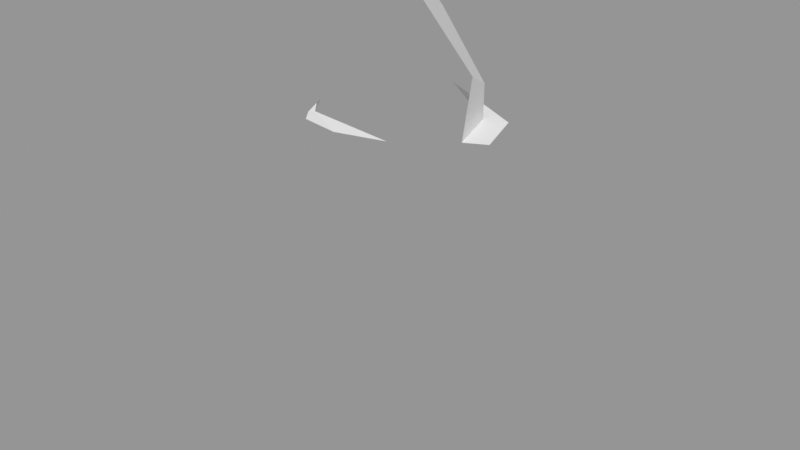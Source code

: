 # Source: Rock_Round_l_2C_06.blend  (saved by Blender 3.0.42; exported with 4.5.12 LTS)
import bpy
from mathutils import Matrix  # noqa: F401  (used for matrix-valued properties, if any)

bpy.ops.wm.read_factory_settings(use_empty=True)
scene = bpy.context.scene
scene.name = 'Scene'

# ---- images (referenced by path relative to the original .blend; pixels are not part of the script)
import os
ASSET_DIR = os.environ.get("B2B_ASSET_DIR", "")  # directory of the original .blend (textures are referenced by path, not embedded)
HERE = os.path.dirname(os.path.abspath(__file__))  # packed textures are extracted next to this script under _unpacked/

def load_image(name, relpath, width, height, colorspace="sRGB"):
    """Load a texture the original file referenced (path relative to the .blend, or extracted next to this script)."""
    p = next((c for c in (os.path.join(HERE, relpath), os.path.join(ASSET_DIR, relpath)) if relpath and os.path.exists(c)), "")
    if p:
        img = bpy.data.images.load(p, check_existing=True)
        img.name = name
    else:  # same state as the original file: an image datablock whose file is absent (Cycles renders it pink)
        img = bpy.data.images.new(name, width, height)
        img.source = "FILE"
        img.filepath = "//" + (relpath or name)
    img.colorspace_settings.name = colorspace
    return img
img_rocks_texture_atlas_1024x1024_png = load_image('Rocks_Texture_Atlas_1024x1024.png', 'Rocks_Texture_Atlas_1024x1024.png', 1024, 1024, 'sRGB')

# ---- materials (node trees are filled in below, after node groups)
mat_rocks_059 = bpy.data.materials.new('Rocks.059')
mat_rocks_059.use_transparent_shadow = False
mat_rocks_059.diffuse_color = (1.0, 1.0, 1.0, 1.0)
mat_rocks_059.roughness = 0.69
mat_rocks_059.specular_intensity = 0.0
mat_material_053 = bpy.data.materials.new('Material.053')
mat_material_053.use_transparent_shadow = False
mat_material_053.roughness = 0.5

# ---- material node trees
mat_rocks_059.use_nodes = True; mat_rocks_059.node_tree.nodes.clear()
_N = mat_rocks_059.node_tree.nodes; _L = mat_rocks_059.node_tree.links
n0 = _N.new('ShaderNodeBsdfPrincipled'); n0.name = 'Principled BSDF'; n0.location = (10, 300)
n0.distribution = 'GGX'
n0.subsurface_method = 'RANDOM_WALK_SKIN'
n0.inputs[2].default_value = 0.69
n0.inputs[3].default_value = 1.45
n0.inputs[4].default_value = 0.0
n0.inputs[13].default_value = 0.0
n1 = _N.new('ShaderNodeOutputMaterial'); n1.name = 'Material Output'; n1.location = (300, 300)
n2 = _N.new('ShaderNodeNormalMap'); n2.name = 'Normal Map'; n2.location = (-300, -300)
n2.label = 'Normal/Map'
n3 = _N.new('ShaderNodeTexImage'); n3.name = 'Image Texture'; n3.location = (-300, 600)
n3.image = img_rocks_texture_atlas_1024x1024_png
_L.new(n0.outputs[0], n1.inputs[0])
_L.new(n2.outputs[0], n0.inputs[5])
_L.new(n3.outputs[0], n0.inputs[0])
n1.is_active_output = True
mat_material_053.use_nodes = True; mat_material_053.node_tree.nodes.clear()
_N = mat_material_053.node_tree.nodes; _L = mat_material_053.node_tree.links
n0 = _N.new('ShaderNodeBsdfPrincipled'); n0.name = 'Principled BSDF'; n0.location = (10, 300)
n0.distribution = 'GGX'
n0.subsurface_method = 'RANDOM_WALK_SKIN'
n0.inputs[3].default_value = 1.45
n0.inputs[27].default_value = (0.0, 0.0, 0.0, 1.0)
n0.inputs[28].default_value = 1.0
n1 = _N.new('ShaderNodeOutputMaterial'); n1.name = 'Material Output'; n1.location = (300, 300)
n2 = _N.new('ShaderNodeNormalMap'); n2.name = 'Normal Map'; n2.location = (-300, -300)
n2.label = 'Normal/Map'
n2.inputs[0].default_value = 0.0
_L.new(n0.outputs[0], n1.inputs[0])
_L.new(n2.outputs[0], n0.inputs[5])
n1.is_active_output = True

# ---- meshes
me_rock_round_l_2c_06_002 = bpy.data.meshes.new('Rock_Round_l_2C_06.002')
me_rock_round_l_2c_06_002.from_pydata([(-0.006545, -0.075, -0.1047), (-0.06792, -0.075, 0.1006), (0.05483, -0.075, 0.1006), (0.1314, -0.09917, 0.02737), (0.1041, -0.09917, -0.06399), (-0.002417, 0.3161, -0.08947), (0.08921, 0.3062, -0.05556), (-0.002417, 0.3427, -0.06975), (-0.07398, 0.3504, -0.04327), (-0.04213, 0.3204, 0.06395), (0.06914, 0.3083, -0.04327), (-0.002417, 0.3968, -0.06907), (-0.07417, 0.3954, -0.04217), (-0.0633, 0.4629, -0.01925), (-0.09348, -0.09917, -0.07269), (-0.1244, -0.09917, 0.04655), (-0.08304, 0.3248, -0.05963), (-0.08545, 0.3251, -0.0503), (-0.03662, 0.3198, 0.08171), (-0.06011, 0.1819, 0.09234), (-0.08935, 0.3255, 0.00849), (-0.05622, 0.3229, 0.04102), (-0.04552, 0.3207, 0.06936), (-0.08443, 0.4004, -0.007935), (-0.04217, 0.3533, 0.06387), (-0.06715, 0.4642, -0.00415), (-0.09764, 0.3264, -0.003019), (-0.1221, 0.03277, 0.04492), (0.001401, 0.3973, -0.06771), (0.06921, 0.3432, -0.04336), (-0.03637, 0.4708, -0.03146), (-0.003796, 0.4043, -0.06635), (0.1043, 0.3045, -0.004583), (0.0539, 0.2028, 0.09021), (0.1213, 0.2227, 0.02223), (0.04337, 0.3137, 0.06395), (0.08521, 0.3066, 0.01081), (-0.002943, 0.3161, 0.08171), (-0.03878, 0.481, 0.02911), (-0.03159, 0.4005, 0.06365), (-0.01776, 0.4853, 0.008928), (0.07893, 0.3605, -0.01105)], [], [(5, 10, 6), (21, 22, 9), (21, 9, 24), (28, 11, 31), (26, 8, 17), (1, 27, 15), (41, 28, 31), (21, 20, 19), (37, 9, 18), (35, 24, 9), (6, 34, 4), (33, 2, 3, 34), (6, 4, 0, 5), (17, 14, 27, 26), (23, 12, 8, 20), (34, 32, 36), (35, 37, 33), (38, 39, 40), (41, 40, 39), (5, 7, 10), (17, 16, 14), (14, 15, 27), (5, 0, 14, 16), (16, 8, 7, 5), (41, 36, 10, 29), (16, 17, 8), (18, 19, 33, 37), (26, 20, 8), (25, 23, 39, 38), (1, 19, 27), (31, 11, 12), (40, 41, 31, 30), (13, 12, 23, 25), (10, 36, 32, 6), (7, 11, 28), (7, 28, 29, 10), (29, 28, 41), (21, 24, 23), (40, 30, 25, 38), (20, 26, 19), (27, 19, 26), (19, 18, 22), (23, 20, 21), (24, 39, 23), (19, 22, 21), (30, 13, 25), (30, 31, 12, 13), (22, 18, 9), (37, 35, 9), (35, 39, 24), (33, 19, 1, 2), (34, 36, 35, 33), (41, 39, 35, 36), (3, 4, 34), (6, 32, 34), (11, 7, 8, 12), (1, 15, 3, 2), (3, 15, 14, 4), (14, 0, 4)])
me_rock_round_l_2c_06_002.polygons.foreach_set('use_smooth', [True] * 59)
me_rock_round_l_2c_06_002.polygons.foreach_set('material_index', [1, 1, 0, 0, 0, 0, 1, 0, 1, 0, 0, 0, 0, 0, 0, 0, 0, 0, 0, 0, 0, 0, 0, 0, 1, 0, 0, 0, 0, 0, 0, 1, 0, 1, 0, 0, 1, 0, 1, 0, 0, 0, 0, 0, 0, 1, 0, 1, 1, 0, 0, 0, 0, 0, 0, 0, 0, 0, 0])
_k = set([(0, 4), (0, 5), (0, 14), (1, 2), (1, 15), (1, 19), (1, 27), (2, 3), (2, 33), (3, 4), (3, 15), (3, 34), (4, 6), (4, 14), (4, 34), (5, 6), (5, 7), (5, 10), (5, 16), (6, 32), (6, 34), (7, 8), (7, 10), (7, 11), (8, 12), (8, 16), (8, 20), (8, 26), (9, 21), (9, 22), (9, 24), (9, 35), (9, 37), (10, 29), (10, 36), (11, 12), (11, 28), (11, 31), (12, 13), (12, 23), (12, 31), (13, 25), (13, 30), (14, 15), (14, 16), (14, 17), (14, 27), (15, 27), (16, 17), (17, 26), (18, 19), (18, 22), (18, 37), (19, 20), (19, 21), (19, 22), (19, 26), (19, 27), (19, 33), (20, 21), (20, 23), (20, 26), (21, 22), (21, 23), (21, 24), (23, 24), (23, 25), (24, 39), (25, 38), (26, 27), (28, 29), (28, 31), (29, 41), (30, 31), (30, 40), (32, 34), (32, 36), (33, 34), (33, 35), (33, 37), (34, 36), (35, 36), (35, 37), (35, 39), (36, 41), (38, 39), (38, 40), (39, 41), (40, 41)])
me_rock_round_l_2c_06_002.attributes.new('sharp_edge', 'BOOLEAN', 'EDGE').data.foreach_set('value', [ (min(e.vertices), max(e.vertices)) in _k for e in me_rock_round_l_2c_06_002.edges])
_uv = me_rock_round_l_2c_06_002.uv_layers.new(name='UVMap')
_uv.uv.foreach_set('vector', [116.6, 26.17, 116.8, 25.26, 117.1, 25.22, 116.6, 26.56, 116.7, 26.28, 116.8, 26.35, 55.64, 123.7, 55.94, 123.6, 55.92, 124.0, 53.95, 125.0, 53.98, 124.9, 54.04, 125.0, 54.99, 123.6, 54.53, 124.1, 54.46, 123.7, 57.24, 121.1, 56.1, 120.2, 57.56, 120.2, 118.6, 23.73, 118.0, 24.67, 117.9, 24.68, 52.87, 120.4, 52.89, 119.9, 54.46, 120.9, 117.2, 26.25, 116.8, 26.35, 116.9, 26.17, 56.88, 123.7, 55.92, 124.0, 55.94, 123.6, 52.91, 117.0, 53.7, 116.0, 57.35, 116.5, 54.09, 122.1, 57.09, 122.4, 57.17, 123.6, 53.66, 123.0, 52.91, 117.0, 57.35, 116.5, 57.21, 117.8, 52.9, 118.1, 52.87, 119.2, 57.54, 118.8, 56.1, 120.2, 52.88, 119.7, 55.08, 124.5, 54.71, 124.6, 54.53, 124.1, 55.13, 123.7, 53.7, 116.0, 52.84, 116.5, 52.71, 116.2, 52.84, 121.9, 52.9, 121.3, 54.09, 122.1, 55.75, 125.4, 55.99, 124.5, 56.02, 125.6, 57.46, 124.6, 56.02, 125.6, 55.99, 124.5, 53.42, 124.1, 53.63, 124.4, 52.71, 124.7, 52.87, 119.2, 52.87, 119.1, 57.54, 118.8, 57.54, 118.8, 57.56, 120.2, 56.1, 120.2, 52.9, 118.1, 57.21, 117.8, 57.54, 118.8, 52.87, 119.1, 54.36, 123.7, 54.53, 124.1, 53.63, 124.4, 53.42, 124.1, 57.46, 124.6, 57.6, 123.9, 58.11, 124.3, 57.88, 124.6, 54.36, 123.7, 54.46, 123.7, 54.53, 124.1, 52.92, 120.9, 54.46, 120.9, 54.09, 122.1, 52.9, 121.3, 54.99, 123.6, 55.13, 123.7, 54.53, 124.1, 55.25, 125.2, 55.08, 124.5, 55.99, 124.5, 55.75, 125.4, 57.24, 121.1, 54.46, 120.9, 56.1, 120.2, 54.04, 125.0, 53.98, 124.9, 54.71, 124.6, 116.9, 23.99, 118.6, 23.73, 117.9, 24.68, 117.0, 24.49, 55.08, 125.3, 54.71, 124.6, 55.08, 124.5, 55.25, 125.2, 116.8, 25.26, 116.6, 24.7, 116.8, 24.69, 117.1, 25.22, 53.63, 124.4, 53.98, 124.9, 53.95, 125.0, 53.63, 124.4, 53.95, 125.0, 52.95, 125.0, 52.71, 124.7, 118.8, 24.1, 118.0, 24.67, 118.6, 23.73, 55.64, 123.7, 55.92, 124.0, 55.08, 124.5, 116.9, 23.99, 117.0, 24.49, 116.6, 24.51, 116.6, 23.99, 52.89, 119.9, 52.88, 119.7, 54.46, 120.9, 56.1, 120.2, 54.46, 120.9, 52.88, 119.7, 54.46, 120.9, 52.92, 120.9, 52.91, 120.7, 55.08, 124.5, 55.13, 123.7, 55.64, 123.7, 55.92, 124.0, 55.99, 124.5, 55.08, 124.5, 54.46, 120.9, 52.91, 120.7, 52.87, 120.4, 117.0, 24.49, 116.7, 24.61, 116.6, 24.51, 54.82, 125.5, 54.04, 125.0, 54.71, 124.6, 55.08, 125.3, 116.7, 26.28, 116.9, 26.17, 116.8, 26.35, 117.2, 26.25, 117.7, 26.56, 116.8, 26.35, 56.88, 123.7, 55.99, 124.5, 55.92, 124.0, 54.09, 122.1, 54.46, 120.9, 57.24, 121.1, 57.09, 122.4, 53.66, 123.0, 52.71, 122.6, 52.84, 121.9, 54.09, 122.1, 57.46, 124.6, 55.99, 124.5, 56.88, 123.7, 57.6, 123.9, 57.21, 115.4, 57.35, 116.5, 53.7, 116.0, 52.91, 117.0, 52.84, 116.5, 53.7, 116.0, 53.98, 124.9, 53.63, 124.4, 54.53, 124.1, 54.71, 124.6, 57.56, 117.0, 57.58, 116.1, 59.71, 118.0, 58.51, 118.0, 59.71, 118.0, 57.58, 116.1, 58.76, 115.4, 60.21, 117.1, 58.76, 115.4, 59.74, 115.8, 60.21, 117.1])
me_rock_round_l_2c_06_002.materials.append(mat_rocks_059)
me_rock_round_l_2c_06_002.materials.append(mat_material_053)
me_rock_round_l_2c_06_002.use_remesh_fix_poles = True
me_rock_round_l_2c_06_002.use_remesh_preserve_attributes = False
me_rock_round_l_2c_06_002.update()
me_rock_round_l_2c_06_002.normals_split_custom_set([tuple(v) for v in zip(*[iter([0.1076, 0.9942, -5.125e-07, 0.1076, 0.9942, -9.294e-08, 0.1076, 0.9942, 1.227e-08, 0.1435, 0.9894, 0.02286, 0.1435, 0.9894, 0.02286, 0.1435, 0.9894, 0.02286, -0.8519, 0.00037, 0.5237, -0.8519, 0.00037, 0.5237, -0.8519, 0.00037, 0.5237, 0.2632, 0.3707, -0.8907, 0.2632, 0.3707, -0.8907, 0.2632, 0.3707, -0.8907, -0.8597, 0.4539, -0.2343, -0.8597, 0.4539, -0.2343, -0.8597, 0.4539, -0.2343, -0.696, 0.02112, 0.7177, -0.696, 0.02112, 0.7177, -0.696, 0.02112, 0.7177, 0.6422, 0.5783, -0.5031, 0.6422, 0.5783, -0.5031, 0.6422, 0.5783, -0.5031, -0.6636, 0.2719, 0.697, -0.6636, 0.2719, 0.697, -0.6636, 0.2719, 0.697, 0.1076, 0.9942, -1.161e-06, 0.1076, 0.9942, -1.874e-06, 0.1076, 0.9942, -1.369e-06, 0.000655, 0.003503, 1.0, 0.0002683, 0.002667, 1.0, 0.0001946, 0.002508, 1.0, 0.9386, 0.0415, -0.3425, 0.9386, 0.0415, -0.3425, 0.9386, 0.0415, -0.3425, 0.7006, 0.03137, 0.7129, 0.7006, 0.03137, 0.7129, 0.7006, 0.03137, 0.7129, 0.7006, 0.03137, 0.7129, 0.3506, 0.03247, -0.936, 0.3506, 0.03247, -0.936, 0.3506, 0.03247, -0.936, 0.3506, 0.03247, -0.936, -0.9634, 0.03415, -0.266, -0.9634, 0.03415, -0.266, -0.9634, 0.03415, -0.266, -0.9634, 0.03415, -0.266, -0.9584, 0.001262, -0.2855, -0.9584, 0.001262, -0.2855, -0.9584, 0.001262, -0.2855, -0.9584, 0.001262, -0.2855, 0.6084, 0.3581, 0.7082, 0.6084, 0.3581, 0.7082, 0.6084, 0.3581, 0.7082, 0.3582, 0.247, 0.9004, 0.3582, 0.247, 0.9004, 0.3582, 0.247, 0.9004, 0.6084, 0.3581, 0.7082, 0.6084, 0.3581, 0.7082, 0.6084, 0.3581, 0.7082, 0.6084, 0.3581, 0.7082, 0.6084, 0.3581, 0.7082, 0.6084, 0.3581, 0.7082, 0.5037, 0.5144, -0.694, 0.5037, 0.5144, -0.694, 0.5037, 0.5144, -0.694, -0.9677, 0.03154, -0.2503, -0.9677, 0.03154, -0.2503, -0.9677, 0.03154, -0.2503, -0.9679, 0.0139, -0.2511, -0.9679, 0.0139, -0.2511, -0.9679, 0.0139, -0.2511, -0.3489, 0.03868, -0.9364, -0.3489, 0.03868, -0.9364, -0.3489, 0.03868, -0.9364, -0.3489, 0.03868, -0.9364, -0.2268, 0.58, -0.7824, -0.2268, 0.58, -0.7824, -0.2268, 0.58, -0.7824, -0.2268, 0.58, -0.7824, 0.9584, -0.003568, -0.2854, 0.9584, -0.003568, -0.2854, 0.9584, -0.003568, -0.2854, 0.9584, -0.003568, -0.2854, -0.8597, 0.4539, -0.2343, -0.8597, 0.4539, -0.2343, -0.8597, 0.4539, -0.2343, 0.005457, 0.07658, 0.997, 0.005457, 0.07658, 0.997, 0.005457, 0.07658, 0.997, 0.005457, 0.07658, 0.997, -0.3496, 0.8804, 0.3204, -0.3496, 0.8804, 0.3204, -0.3496, 0.8804, 0.3204, -0.7915, 0.1799, 0.584, -0.7915, 0.1799, 0.584, -0.7915, 0.1799, 0.584, -0.7915, 0.1799, 0.584, -0.672, 0.0443, 0.7392, -0.672, 0.0443, 0.7392, -0.672, 0.0443, 0.7392, -0.3431, 0.2633, -0.9017, -0.3431, 0.2633, -0.9017, -0.3431, 0.2633, -0.9017, 0.6422, 0.5783, -0.5031, 0.6422, 0.5783, -0.5031, 0.6422, 0.5783, -0.5031, 0.6422, 0.5783, -0.5031, -0.9196, 0.2576, -0.2966, -0.9196, 0.2576, -0.2966, -0.9196, 0.2576, -0.2966, -0.9196, 0.2576, -0.2966, 0.1076, 0.9942, -9.294e-08, 0.1076, 0.9942, 3.716e-07, 0.1076, 0.9942, 3.716e-07, 0.1076, 0.9942, 1.227e-08, 0.3373, 0.01007, -0.9414, 0.3339, 0.01187, -0.9425, 0.3449, 0.005916, -0.9386, 0.3373, 0.01007, -0.9414, 0.3449, 0.005916, -0.9386, 0.3457, 0.005474, -0.9383, 0.3457, 0.005474, -0.9383, 0.6422, 0.5783, -0.5031, 0.6422, 0.5783, -0.5031, 0.6422, 0.5783, -0.5031, -0.8584, 0.01147, 0.5129, -0.8584, 0.01147, 0.5129, -0.8584, 0.01147, 0.5129, -0.348, 0.922, -0.17, -0.348, 0.922, -0.17, -0.348, 0.922, -0.17, -0.348, 0.922, -0.17, -0.7915, 0.1799, 0.584, -0.7915, 0.1799, 0.584, -0.7915, 0.1799, 0.584, -0.8123, 0.1593, 0.561, -0.8123, 0.1593, 0.561, -0.8123, 0.1593, 0.561, -0.7915, 0.1799, 0.584, -0.7915, 0.1799, 0.584, -0.7915, 0.1799, 0.584, -0.6788, 0.1994, 0.7068, -0.6788, 0.1994, 0.7068, -0.6788, 0.1994, 0.7068, -0.7915, 0.1799, 0.584, -0.7915, 0.1799, 0.584, -0.7915, 0.1799, 0.584, -0.9199, 0.1562, 0.3596, -0.9199, 0.1562, 0.3596, -0.9199, 0.1562, 0.3596, -0.348, 0.922, -0.17, -0.348, 0.922, -0.1699, -0.348, 0.922, -0.17, -0.3797, 0.3139, -0.8702, -0.3797, 0.3139, -0.8702, -0.3797, 0.3139, -0.8702, -0.3797, 0.3139, -0.8702, 0.1076, 0.9942, -2.571e-06, 0.1076, 0.9942, -1.369e-06, 0.1076, 0.9942, -1.874e-06, 0.07713, 0.9948, 0.06724, 0.07713, 0.9948, 0.06724, 0.07713, 0.9948, 0.06724, 0.000655, 0.003503, 1.0, 0.00104, 0.004336, 1.0, 0.0002683, 0.002667, 1.0, 0.005917, 0.03492, 0.9994, 0.005917, 0.03492, 0.9994, 0.005917, 0.03492, 0.9994, 0.005917, 0.03492, 0.9994, 0.6943, 0.2932, 0.6572, 0.6943, 0.2932, 0.6572, 0.6943, 0.2932, 0.6572, 0.6943, 0.2932, 0.6572, 0.6484, 0.4689, 0.5998, 0.6484, 0.4689, 0.5998, 0.6484, 0.4689, 0.5998, 0.6484, 0.4689, 0.5998, 0.9578, 0.02543, -0.2864, 0.9578, 0.02543, -0.2864, 0.9578, 0.02543, -0.2864, 0.9542, 0.1058, -0.28, 0.9542, 0.1058, -0.28, 0.9542, 0.1058, -0.28, -0.3484, 0.01615, -0.9372, -0.3484, 0.01615, -0.9372, -0.3484, 0.01615, -0.9372, -0.3484, 0.01615, -0.9372, 0.01811, -0.9338, 0.3573, 0.01811, -0.9338, 0.3573, 0.01811, -0.9338, 0.3573, 0.01811, -0.9338, 0.3573, 0.0, -1.0, 0.0, 0.0, -1.0, 0.0, 0.0, -1.0, 0.0, 0.0, -1.0, 0.0, 0.02464, -0.8285, -0.5595, 0.02464, -0.8285, -0.5595, 0.02464, -0.8285, -0.5595])] * 3)])

# ---- objects
ob_rock_round_l_2c_06 = bpy.data.objects.new('Rock_Round_l_2C_06', me_rock_round_l_2c_06_002)

# ---- transforms, parenting, visibility, modifiers, constraints
ob_rock_round_l_2c_06.location = (0.0, 0.0, 0.0)
ob_rock_round_l_2c_06.rotation_euler = (1.571, -0.0, 0.0)
ob_rock_round_l_2c_06.color = (0.8, 0.8, 0.8, 1.0)

# ---- collection membership
scene.collection.objects.link(ob_rock_round_l_2c_06)

# ---- scene / render settings (as saved in the file)
scene.frame_start = 1; scene.frame_end = 250; scene.frame_set(1)
scene.render.engine = 'BLENDER_EEVEE_NEXT'
scene.cycles.sampling_pattern = 'TABULATED_SOBOL'
scene.cycles.use_light_tree = False
scene.view_settings.view_transform = 'Standard'
bpy.context.view_layer.update()

# ---- added for rendering (the .blend has no active camera and no usable light): camera, sun + grey world if the file has none
cam_auto = bpy.data.cameras.new('AutoCamera')
cam_auto.lens = 50.0
cam_auto.sensor_width = 36.0
cam_auto.clip_end = 1000.0
ob_auto_camera = bpy.data.objects.new('AutoCamera', cam_auto)
scene.collection.objects.link(ob_auto_camera)
ob_auto_camera.location = (0.623527, -0.742054, 0.689082)
ob_auto_camera.rotation_euler = (1.09748, -7.21219e-08, 0.694738)
scene.camera = ob_auto_camera
light_auto_sun = bpy.data.lights.new('AutoSun', 'SUN')
light_auto_sun.energy = 3.0
light_auto_sun.angle = 0.0523599
ob_auto_sun = bpy.data.objects.new('AutoSun', light_auto_sun)
scene.collection.objects.link(ob_auto_sun)
ob_auto_sun.rotation_euler = (0.872665, 0.174533, 0.523599)
if scene.world is None:
    world_auto = bpy.data.worlds.new('AutoWorld')
    world_auto.color = (0.3, 0.3, 0.3)
    scene.world = world_auto
bpy.context.view_layer.update()
